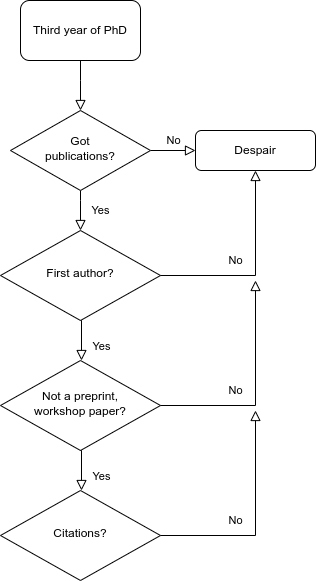

The diagram above was exported from draw.io. Its source (the exported page's mxGraphModel, read from the mxfile embedded in the PNG):
<mxGraphModel dx="983" dy="431" grid="1" gridSize="10" guides="1" tooltips="1" connect="1" arrows="1" fold="1" page="1" pageScale="1" pageWidth="827" pageHeight="1169" math="0" shadow="0">
  <root>
    <mxCell id="WIyWlLk6GJQsqaUBKTNV-0" />
    <mxCell id="WIyWlLk6GJQsqaUBKTNV-1" parent="WIyWlLk6GJQsqaUBKTNV-0" />
    <mxCell id="WIyWlLk6GJQsqaUBKTNV-2" value="" style="rounded=0;html=1;jettySize=auto;orthogonalLoop=1;fontSize=11;endArrow=block;endFill=0;endSize=8;strokeWidth=1;shadow=0;labelBackgroundColor=none;edgeStyle=orthogonalEdgeStyle;" parent="WIyWlLk6GJQsqaUBKTNV-1" source="WIyWlLk6GJQsqaUBKTNV-3" target="WIyWlLk6GJQsqaUBKTNV-6" edge="1">
      <mxGeometry relative="1" as="geometry">
        <Array as="points">
          <mxPoint x="205" y="140" />
          <mxPoint x="205" y="140" />
        </Array>
      </mxGeometry>
    </mxCell>
    <mxCell id="WIyWlLk6GJQsqaUBKTNV-3" value="Third year of PhD" style="rounded=1;whiteSpace=wrap;html=1;fontSize=12;glass=0;strokeWidth=1;shadow=0;" parent="WIyWlLk6GJQsqaUBKTNV-1" vertex="1">
      <mxGeometry x="145" y="60" width="120" height="60" as="geometry" />
    </mxCell>
    <mxCell id="WIyWlLk6GJQsqaUBKTNV-4" value="Yes" style="rounded=0;html=1;jettySize=auto;orthogonalLoop=1;fontSize=11;endArrow=block;endFill=0;endSize=8;strokeWidth=1;shadow=0;labelBackgroundColor=none;edgeStyle=orthogonalEdgeStyle;" parent="WIyWlLk6GJQsqaUBKTNV-1" edge="1">
      <mxGeometry y="20" relative="1" as="geometry">
        <mxPoint as="offset" />
        <mxPoint x="205" y="250" as="sourcePoint" />
        <mxPoint x="205" y="290" as="targetPoint" />
        <Array as="points">
          <mxPoint x="205" y="260" />
          <mxPoint x="205" y="260" />
        </Array>
      </mxGeometry>
    </mxCell>
    <mxCell id="WIyWlLk6GJQsqaUBKTNV-5" value="No" style="edgeStyle=orthogonalEdgeStyle;rounded=0;html=1;jettySize=auto;orthogonalLoop=1;fontSize=11;endArrow=block;endFill=0;endSize=8;strokeWidth=1;shadow=0;labelBackgroundColor=none;" parent="WIyWlLk6GJQsqaUBKTNV-1" source="WIyWlLk6GJQsqaUBKTNV-6" target="WIyWlLk6GJQsqaUBKTNV-7" edge="1">
      <mxGeometry y="10" relative="1" as="geometry">
        <mxPoint as="offset" />
      </mxGeometry>
    </mxCell>
    <mxCell id="WIyWlLk6GJQsqaUBKTNV-6" value="Got &lt;br&gt;publications?" style="rhombus;whiteSpace=wrap;html=1;shadow=0;fontFamily=Helvetica;fontSize=12;align=center;strokeWidth=1;spacing=6;spacingTop=-4;" parent="WIyWlLk6GJQsqaUBKTNV-1" vertex="1">
      <mxGeometry x="135" y="170" width="140" height="80" as="geometry" />
    </mxCell>
    <mxCell id="WIyWlLk6GJQsqaUBKTNV-7" value="Despair" style="rounded=1;whiteSpace=wrap;html=1;fontSize=12;glass=0;strokeWidth=1;shadow=0;" parent="WIyWlLk6GJQsqaUBKTNV-1" vertex="1">
      <mxGeometry x="320" y="190" width="120" height="40" as="geometry" />
    </mxCell>
    <mxCell id="WIyWlLk6GJQsqaUBKTNV-8" value="Yes" style="rounded=0;html=1;jettySize=auto;orthogonalLoop=1;fontSize=11;endArrow=block;endFill=0;endSize=8;strokeWidth=1;shadow=0;labelBackgroundColor=none;edgeStyle=orthogonalEdgeStyle;" parent="WIyWlLk6GJQsqaUBKTNV-1" edge="1">
      <mxGeometry x="0.3333" y="20" relative="1" as="geometry">
        <mxPoint as="offset" />
        <mxPoint x="205" y="380" as="sourcePoint" />
        <mxPoint x="206" y="420" as="targetPoint" />
        <Array as="points">
          <mxPoint x="206" y="380" />
        </Array>
      </mxGeometry>
    </mxCell>
    <mxCell id="Fps8yOjKcy-tBwBj3urF-0" value="First author?" style="rhombus;whiteSpace=wrap;html=1;shadow=0;fontFamily=Helvetica;fontSize=12;align=center;strokeWidth=1;spacing=6;spacingTop=-4;" vertex="1" parent="WIyWlLk6GJQsqaUBKTNV-1">
      <mxGeometry x="125" y="290" width="160" height="90" as="geometry" />
    </mxCell>
    <mxCell id="Fps8yOjKcy-tBwBj3urF-2" value="No" style="rounded=0;html=1;jettySize=auto;orthogonalLoop=1;fontSize=11;endArrow=block;endFill=0;endSize=8;strokeWidth=1;shadow=0;labelBackgroundColor=none;edgeStyle=orthogonalEdgeStyle;entryX=0.5;entryY=1;entryDx=0;entryDy=0;exitX=1;exitY=0.5;exitDx=0;exitDy=0;" edge="1" parent="WIyWlLk6GJQsqaUBKTNV-1" source="Fps8yOjKcy-tBwBj3urF-0" target="WIyWlLk6GJQsqaUBKTNV-7">
      <mxGeometry x="-0.25" y="15" relative="1" as="geometry">
        <mxPoint as="offset" />
        <mxPoint x="215" y="260" as="sourcePoint" />
        <mxPoint x="215" y="320" as="targetPoint" />
        <Array as="points">
          <mxPoint x="380" y="335" />
        </Array>
      </mxGeometry>
    </mxCell>
    <mxCell id="Fps8yOjKcy-tBwBj3urF-4" value="Not a preprint,&lt;br style=&quot;border-color: var(--border-color);&quot;&gt;&lt;span style=&quot;border-color: var(--border-color);&quot;&gt;workshop paper?&lt;/span&gt;" style="rhombus;whiteSpace=wrap;html=1;shadow=0;fontFamily=Helvetica;fontSize=12;align=center;strokeWidth=1;spacing=6;spacingTop=-4;" vertex="1" parent="WIyWlLk6GJQsqaUBKTNV-1">
      <mxGeometry x="125" y="420" width="160" height="90" as="geometry" />
    </mxCell>
    <mxCell id="Fps8yOjKcy-tBwBj3urF-5" value="Yes" style="rounded=0;html=1;jettySize=auto;orthogonalLoop=1;fontSize=11;endArrow=block;endFill=0;endSize=8;strokeWidth=1;shadow=0;labelBackgroundColor=none;edgeStyle=orthogonalEdgeStyle;" edge="1" parent="WIyWlLk6GJQsqaUBKTNV-1">
      <mxGeometry x="0.3333" y="20" relative="1" as="geometry">
        <mxPoint as="offset" />
        <mxPoint x="205" y="510" as="sourcePoint" />
        <mxPoint x="206" y="550" as="targetPoint" />
        <Array as="points">
          <mxPoint x="206" y="510" />
        </Array>
      </mxGeometry>
    </mxCell>
    <mxCell id="Fps8yOjKcy-tBwBj3urF-6" value="Citations?" style="rhombus;whiteSpace=wrap;html=1;shadow=0;fontFamily=Helvetica;fontSize=12;align=center;strokeWidth=1;spacing=6;spacingTop=-4;" vertex="1" parent="WIyWlLk6GJQsqaUBKTNV-1">
      <mxGeometry x="125" y="550" width="160" height="90" as="geometry" />
    </mxCell>
    <mxCell id="Fps8yOjKcy-tBwBj3urF-7" value="No" style="rounded=0;html=1;jettySize=auto;orthogonalLoop=1;fontSize=11;endArrow=block;endFill=0;endSize=8;strokeWidth=1;shadow=0;labelBackgroundColor=none;edgeStyle=orthogonalEdgeStyle;exitX=1;exitY=0.5;exitDx=0;exitDy=0;" edge="1" parent="WIyWlLk6GJQsqaUBKTNV-1">
      <mxGeometry y="20" relative="1" as="geometry">
        <mxPoint as="offset" />
        <mxPoint x="285" y="465" as="sourcePoint" />
        <mxPoint x="380" y="340" as="targetPoint" />
        <Array as="points">
          <mxPoint x="380" y="465" />
        </Array>
      </mxGeometry>
    </mxCell>
    <mxCell id="Fps8yOjKcy-tBwBj3urF-9" value="No" style="rounded=0;html=1;jettySize=auto;orthogonalLoop=1;fontSize=11;endArrow=block;endFill=0;endSize=8;strokeWidth=1;shadow=0;labelBackgroundColor=none;edgeStyle=orthogonalEdgeStyle;exitX=1;exitY=0.5;exitDx=0;exitDy=0;" edge="1" parent="WIyWlLk6GJQsqaUBKTNV-1">
      <mxGeometry y="20" relative="1" as="geometry">
        <mxPoint as="offset" />
        <mxPoint x="285" y="595" as="sourcePoint" />
        <mxPoint x="380" y="470" as="targetPoint" />
        <Array as="points">
          <mxPoint x="380" y="595" />
        </Array>
      </mxGeometry>
    </mxCell>
  </root>
</mxGraphModel>